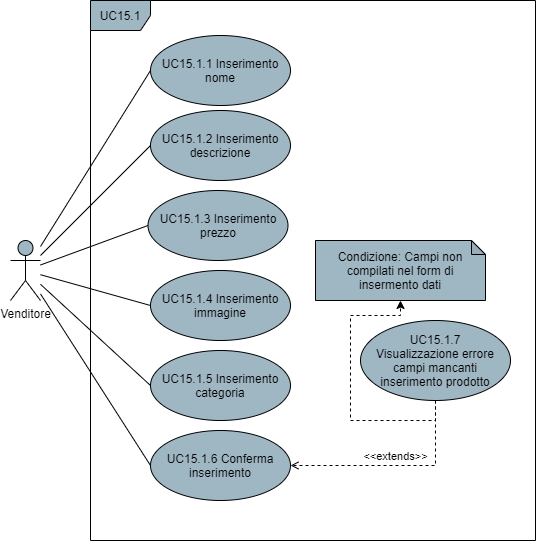

The diagram above was exported from draw.io. Its source (the exported page's mxGraphModel, read from the mxfile embedded in the PNG):
<mxGraphModel dx="1086" dy="626" grid="1" gridSize="10" guides="1" tooltips="1" connect="1" arrows="1" fold="1" page="1" pageScale="1" pageWidth="850" pageHeight="1100" math="0" shadow="0">
  <root>
    <mxCell id="0" />
    <mxCell id="1" parent="0" />
    <mxCell id="91bnOnWIWstpu17TpPb4-4" style="rounded=0;orthogonalLoop=1;jettySize=auto;html=1;entryX=0;entryY=0.5;entryDx=0;entryDy=0;endArrow=none;endFill=0;" parent="1" source="91bnOnWIWstpu17TpPb4-1" target="91bnOnWIWstpu17TpPb4-3" edge="1">
      <mxGeometry relative="1" as="geometry" />
    </mxCell>
    <mxCell id="bLCyY0Xk3GY4FDAfaLq9-7" style="edgeStyle=none;rounded=0;orthogonalLoop=1;jettySize=auto;html=1;entryX=0;entryY=0.5;entryDx=0;entryDy=0;endArrow=none;endFill=0;" parent="1" source="91bnOnWIWstpu17TpPb4-1" target="bLCyY0Xk3GY4FDAfaLq9-1" edge="1">
      <mxGeometry relative="1" as="geometry" />
    </mxCell>
    <mxCell id="bLCyY0Xk3GY4FDAfaLq9-8" style="edgeStyle=none;rounded=0;orthogonalLoop=1;jettySize=auto;html=1;entryX=0;entryY=0.5;entryDx=0;entryDy=0;endArrow=none;endFill=0;" parent="1" source="91bnOnWIWstpu17TpPb4-1" target="bLCyY0Xk3GY4FDAfaLq9-2" edge="1">
      <mxGeometry relative="1" as="geometry" />
    </mxCell>
    <mxCell id="bLCyY0Xk3GY4FDAfaLq9-9" style="edgeStyle=none;rounded=0;orthogonalLoop=1;jettySize=auto;html=1;entryX=0;entryY=0.5;entryDx=0;entryDy=0;endArrow=none;endFill=0;" parent="1" source="91bnOnWIWstpu17TpPb4-1" target="bLCyY0Xk3GY4FDAfaLq9-3" edge="1">
      <mxGeometry relative="1" as="geometry" />
    </mxCell>
    <mxCell id="bLCyY0Xk3GY4FDAfaLq9-10" style="edgeStyle=none;rounded=0;orthogonalLoop=1;jettySize=auto;html=1;entryX=0;entryY=0.5;entryDx=0;entryDy=0;endArrow=none;endFill=0;" parent="1" source="91bnOnWIWstpu17TpPb4-1" target="bLCyY0Xk3GY4FDAfaLq9-4" edge="1">
      <mxGeometry relative="1" as="geometry" />
    </mxCell>
    <mxCell id="91bnOnWIWstpu17TpPb4-1" value="Venditore" style="shape=umlActor;verticalLabelPosition=bottom;verticalAlign=top;html=1;fillColor=#9FB6C3;" parent="1" vertex="1">
      <mxGeometry x="190" y="520" width="30" height="60" as="geometry" />
    </mxCell>
    <mxCell id="91bnOnWIWstpu17TpPb4-2" value="UC15.1" style="shape=umlFrame;whiteSpace=wrap;html=1;fillColor=#9FB6C3;" parent="1" vertex="1">
      <mxGeometry x="270" y="280" width="445" height="540" as="geometry" />
    </mxCell>
    <mxCell id="91bnOnWIWstpu17TpPb4-3" value="UC15.1.1 Inserimento nome" style="ellipse;whiteSpace=wrap;html=1;fillColor=#9FB6C3;" parent="1" vertex="1">
      <mxGeometry x="330" y="315" width="140" height="70" as="geometry" />
    </mxCell>
    <mxCell id="bLCyY0Xk3GY4FDAfaLq9-1" value="UC15.1.2 Inserimento descrizione" style="ellipse;whiteSpace=wrap;html=1;fillColor=#9FB6C3;" parent="1" vertex="1">
      <mxGeometry x="330" y="390" width="140" height="70" as="geometry" />
    </mxCell>
    <mxCell id="bLCyY0Xk3GY4FDAfaLq9-2" value="UC15.1.3 Inserimento prezzo" style="ellipse;whiteSpace=wrap;html=1;fillColor=#9FB6C3;" parent="1" vertex="1">
      <mxGeometry x="327.5" y="470" width="140" height="70" as="geometry" />
    </mxCell>
    <mxCell id="bLCyY0Xk3GY4FDAfaLq9-3" value="UC15.1.4 Inserimento immagine" style="ellipse;whiteSpace=wrap;html=1;fillColor=#9FB6C3;" parent="1" vertex="1">
      <mxGeometry x="330" y="550" width="140" height="70" as="geometry" />
    </mxCell>
    <mxCell id="bLCyY0Xk3GY4FDAfaLq9-4" value="UC15.1.6 Conferma inserimento" style="ellipse;whiteSpace=wrap;html=1;fillColor=#9FB6C3;" parent="1" vertex="1">
      <mxGeometry x="330" y="710" width="140" height="70" as="geometry" />
    </mxCell>
    <mxCell id="JuWAqdXWm7eo5UUlqVex-5" value="&amp;lt;&amp;lt;extends&amp;gt;&amp;gt;" style="edgeStyle=orthogonalEdgeStyle;rounded=0;orthogonalLoop=1;jettySize=auto;html=1;exitX=0.5;exitY=1;exitDx=0;exitDy=0;entryX=1;entryY=0.5;entryDx=0;entryDy=0;endArrow=open;endFill=0;dashed=1;verticalAlign=bottom;align=center;" parent="1" source="JuWAqdXWm7eo5UUlqVex-1" target="bLCyY0Xk3GY4FDAfaLq9-4" edge="1">
      <mxGeometry relative="1" as="geometry" />
    </mxCell>
    <mxCell id="JuWAqdXWm7eo5UUlqVex-1" value="UC15.1.7 Visualizzazione&amp;nbsp;errore campi mancanti inserimento&amp;nbsp;prodotto" style="ellipse;whiteSpace=wrap;html=1;fillColor=#9FB6C3;" parent="1" vertex="1">
      <mxGeometry x="540" y="600" width="150" height="80" as="geometry" />
    </mxCell>
    <mxCell id="JuWAqdXWm7eo5UUlqVex-3" value="Condizione: Campi non compilati&amp;nbsp;nel form di insermento dati" style="shape=note;whiteSpace=wrap;html=1;backgroundOutline=1;darkOpacity=0.05;size=14;fillColor=#9FB6C3;" parent="1" vertex="1">
      <mxGeometry x="495" y="520" width="170" height="60" as="geometry" />
    </mxCell>
    <mxCell id="JuWAqdXWm7eo5UUlqVex-6" value="" style="endArrow=classic;html=1;dashed=1;align=center;entryX=0.5;entryY=1;entryDx=0;entryDy=0;entryPerimeter=0;exitX=0.5;exitY=1;exitDx=0;exitDy=0;edgeStyle=orthogonalEdgeStyle;rounded=0;" parent="1" source="JuWAqdXWm7eo5UUlqVex-1" target="JuWAqdXWm7eo5UUlqVex-3" edge="1">
      <mxGeometry width="50" height="50" relative="1" as="geometry">
        <mxPoint x="370" y="670" as="sourcePoint" />
        <mxPoint x="420" y="620" as="targetPoint" />
        <Array as="points">
          <mxPoint x="615" y="700" />
          <mxPoint x="530" y="700" />
          <mxPoint x="530" y="595" />
          <mxPoint x="580" y="595" />
        </Array>
      </mxGeometry>
    </mxCell>
    <mxCell id="kdHPDBWb6QH73-_vTsr1-1" value="UC15.1.5 Inserimento categoria" style="ellipse;whiteSpace=wrap;html=1;fillColor=#9FB6C3;" parent="1" vertex="1">
      <mxGeometry x="330" y="630" width="140" height="70" as="geometry" />
    </mxCell>
    <mxCell id="kdHPDBWb6QH73-_vTsr1-2" value="" style="endArrow=none;html=1;exitX=0;exitY=0.5;exitDx=0;exitDy=0;" parent="1" source="kdHPDBWb6QH73-_vTsr1-1" target="91bnOnWIWstpu17TpPb4-1" edge="1">
      <mxGeometry width="50" height="50" relative="1" as="geometry">
        <mxPoint x="380" y="600" as="sourcePoint" />
        <mxPoint x="430" y="550" as="targetPoint" />
      </mxGeometry>
    </mxCell>
  </root>
</mxGraphModel>